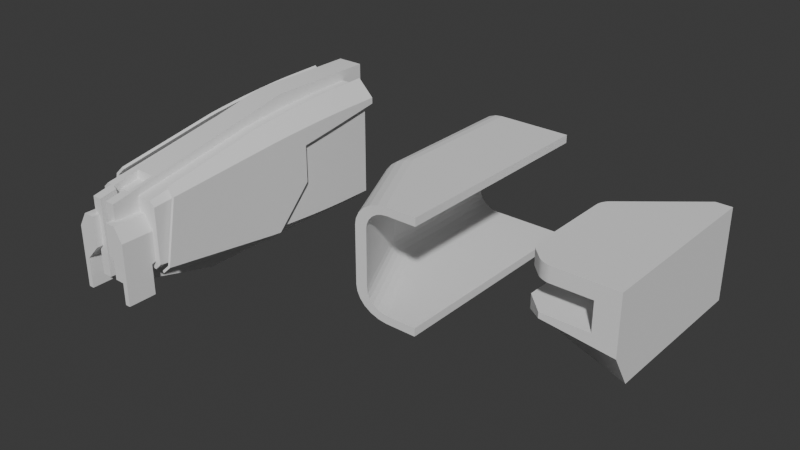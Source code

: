 # Source: mech_blockout_01.blend  (saved by Blender 5.1.29; exported with 4.5.12 LTS)
import bpy
from mathutils import Matrix  # noqa: F401  (used for matrix-valued properties, if any)

bpy.ops.wm.read_factory_settings(use_empty=True)
scene = bpy.context.scene
scene.name = 'Scene'

# ---- collections
col_collection = bpy.data.collections.new('Collection'); scene.collection.children.link(col_collection)
col_cutters = bpy.data.collections.new('Cutters'); scene.collection.children.link(col_cutters)
col_cutters.hide_render = True
col_tests = bpy.data.collections.new('Tests'); scene.collection.children.link(col_tests)

# ---- node groups
ng_smooth_by_angle = bpy.data.node_groups.new('Smooth by Angle', 'GeometryNodeTree')
_s = ng_smooth_by_angle.interface.new_socket(name='Mesh', in_out='OUTPUT', socket_type='NodeSocketGeometry')
_s = ng_smooth_by_angle.interface.new_socket(name='Mesh', in_out='INPUT', socket_type='NodeSocketGeometry')
_s = ng_smooth_by_angle.interface.new_socket(name='Angle', in_out='INPUT', socket_type='NodeSocketFloat')
_s.subtype = 'ANGLE'
_s.default_value = 0.5236
_s.min_value = 0.0
_s.max_value = 3.142
_s.description = 'Maximum face angle for smooth edges'
_s = ng_smooth_by_angle.interface.new_socket(name='Ignore Sharpness', in_out='INPUT', socket_type='NodeSocketBool')
_s.force_non_field = True
ng_smooth_by_angle.is_modifier = True
_N = ng_smooth_by_angle.nodes; _L = ng_smooth_by_angle.links
n0 = _N.new('GeometryNodeSetShadeSmooth'); n0.name = 'Set Shade Smooth'; n0.location = (120, -80)
n0.domain = 'EDGE'
n1 = _N.new('GeometryNodeSetShadeSmooth'); n1.name = 'Set Shade Smooth.001'; n1.location = (300, -80)
n2 = _N.new('NodeGroupOutput'); n2.name = 'Group Output'; n2.location = (480, -80)
n3 = _N.new('GeometryNodeInputMeshEdgeAngle'); n3.name = 'Edge Angle'; n3.location = (-440, -240)
n4 = _N.new('NodeGroupInput'); n4.name = 'Group Input'; n4.location = (-80, -80)
n5 = _N.new('GeometryNodeInputEdgeSmooth'); n5.name = 'Is Edge Smooth'; n5.location = (-260, -120)
n6 = _N.new('GeometryNodeInputShadeSmooth'); n6.name = 'Is Shade Smooth'; n6.location = (-440, -397)
n7 = _N.new('FunctionNodeCompare'); n7.name = 'Compare'; n7.location = (-260, -260)
n7.operation = 'LESS_EQUAL'
n7.inputs[6].default_value = (0.0, 0.0, 0.0, 0.0)
n7.inputs[7].default_value = (0.0, 0.0, 0.0, 0.0)
n8 = _N.new('FunctionNodeBooleanMath'); n8.name = 'Boolean Math.001'; n8.location = (-80, -260)
n9 = _N.new('NodeGroupInput'); n9.name = 'Group Input.001'; n9.location = (-440, -329)
n10 = _N.new('NodeGroupInput'); n10.name = 'Group Input.002'; n10.location = (-259, -189)
n11 = _N.new('FunctionNodeBooleanMath'); n11.name = 'Boolean Math'; n11.location = (-80, -149)
n11.operation = 'OR'
n12 = _N.new('FunctionNodeBooleanMath'); n12.name = 'Boolean Math.002'; n12.location = (-260, -380)
n12.operation = 'OR'
n13 = _N.new('NodeGroupInput'); n13.name = 'Group Input.003'; n13.location = (-440, -460)
_L.new(n3.outputs[0], n7.inputs[0])
_L.new(n1.outputs[0], n2.inputs[0])
_L.new(n9.outputs[1], n7.inputs[1])
_L.new(n7.outputs[0], n8.inputs[0])
_L.new(n4.outputs[0], n0.inputs[0])
_L.new(n0.outputs[0], n1.inputs[0])
_L.new(n8.outputs[0], n0.inputs[2])
_L.new(n10.outputs[2], n11.inputs[1])
_L.new(n5.outputs[0], n11.inputs[0])
_L.new(n11.outputs[0], n0.inputs[1])
_L.new(n13.outputs[2], n12.inputs[1])
_L.new(n6.outputs[0], n12.inputs[0])
_L.new(n12.outputs[0], n8.inputs[1])
n2.is_active_output = True

# ---- world
world_world = bpy.data.worlds.new('World'); scene.world = world_world
world_world.use_nodes = True; world_world.node_tree.nodes.clear()
_N = world_world.node_tree.nodes; _L = world_world.node_tree.links
n0 = _N.new('ShaderNodeOutputWorld'); n0.name = 'World Output'; n0.location = (200, 100)
n1 = _N.new('ShaderNodeBackground'); n1.name = 'Background'; n1.location = (-200, 100)
n1.inputs[0].default_value = (0.05088, 0.05088, 0.05088, 1.0)
_L.new(n1.outputs[0], n0.inputs[0])
n0.is_active_output = True
world_world.color = (0.05088, 0.05088, 0.05088)
world_world.sun_shadow_jitter_overblur = 0.0

# ---- meshes
me_cube = bpy.data.meshes.new('Cube')
me_cube.from_pydata([(0.0, 2.753, -1.263), (0.0, 2.753, 1.263), (0.0, -2.753, -0.8334), (0.0, -2.753, 0.5768), (0.7162, -2.753, 0.4731), (0.6038, -2.753, 0.5768), (0.5725, 2.753, 1.263), (0.894, 2.753, 0.9397), (0.0, -0.1346, 1.066), (0.0, 1.996, 1.249), (0.0, 0.04474, 1.092), (0.0, 0.2459, 1.117), (0.0, 0.464, 1.142), (0.0, 0.6937, 1.166), (0.0, 0.9293, 1.187), (0.0, 1.165, 1.206), (0.0, 1.395, 1.222), (0.0, 1.614, 1.235), (0.0, 1.815, 1.244), (0.0, 1.996, -1.254), (0.0, -0.1341, -1.137), (0.0, 1.815, -1.251), (0.0, 1.614, -1.245), (0.0, 1.395, -1.237), (0.0, 1.165, -1.227), (0.0, 0.9294, -1.214), (0.0, 0.6939, -1.201), (0.0, 0.4643, -1.186), (0.0, 0.2463, -1.17), (0.0, 0.04516, -1.153), (0.8356, -0.1337, 0.7863), (0.8898, 1.996, 0.9287), (0.8432, 0.04547, 0.8064), (0.8508, 0.2465, 0.8263), (0.8582, 0.4645, 0.8456), (0.8651, 0.6941, 0.8639), (0.8715, 0.9295, 0.8806), (0.8771, 1.165, 0.8954), (0.8819, 1.395, 0.9079), (0.8856, 1.614, 0.9177), (0.8883, 1.815, 0.9247), (0.5732, 1.996, 1.249), (0.5828, -0.1348, 1.066), (0.5735, 1.815, 1.244), (0.5739, 1.614, 1.235), (0.5746, 1.395, 1.222), (0.5754, 1.165, 1.206), (0.5764, 0.9292, 1.187), (0.5776, 0.6936, 1.166), (0.5788, 0.4639, 1.142), (0.5801, 0.2457, 1.117), (0.5814, 0.04452, 1.092), (0.5798, -2.753, -0.8334), (0.7162, -2.753, -0.6966), (0.894, 2.753, -1.127), (0.7577, 2.753, -1.263), (0.7535, 1.996, -1.254), (0.8898, 1.996, -1.118), (0.8356, -0.134, -1.0), (0.6992, -0.134, -1.137), (0.752, 1.815, -1.251), (0.8883, 1.815, -1.114), (0.7493, 1.614, -1.245), (0.8856, 1.614, -1.108), (0.7455, 1.395, -1.237), (0.8819, 1.395, -1.1), (0.7408, 1.165, -1.227), (0.8771, 1.165, -1.09), (0.7351, 0.9294, -1.214), (0.8715, 0.9294, -1.078), (0.7288, 0.6939, -1.201), (0.8651, 0.6939, -1.064), (0.7218, 0.4643, -1.186), (0.8582, 0.4643, -1.049), (0.7144, 0.2463, -1.17), (0.8508, 0.2463, -1.033), (0.7068, 0.0452, -1.153), (0.8432, 0.04522, -1.017)], [], [(31, 41, 43, 40), (40, 43, 44, 39), (39, 44, 45, 38), (38, 45, 46, 37), (37, 46, 47, 36), (36, 47, 48, 35), (35, 48, 49, 34), (34, 49, 50, 33), (33, 50, 51, 32), (32, 51, 42, 30), (41, 9, 18, 43), (43, 18, 17, 44), (44, 17, 16, 45), (45, 16, 15, 46), (46, 15, 14, 47), (47, 14, 13, 48), (48, 13, 12, 49), (49, 12, 11, 50), (50, 11, 10, 51), (51, 10, 8, 42), (6, 1, 9, 41), (42, 8, 3, 5), (6, 41, 31, 7), (42, 5, 4, 30), (77, 58, 59, 76), (75, 77, 76, 74), (73, 75, 74, 72), (71, 73, 72, 70), (69, 71, 70, 68), (67, 69, 68, 66), (65, 67, 66, 64), (63, 65, 64, 62), (61, 63, 62, 60), (57, 61, 60, 56), (56, 55, 54, 57), (58, 53, 52, 59), (20, 59, 52, 2), (52, 53, 4, 5, 3, 2), (58, 30, 4, 53), (0, 55, 56, 19), (0, 1, 6, 7, 54, 55), (54, 7, 31, 57), (57, 31, 40, 61), (60, 21, 19, 56), (77, 32, 30, 58), (59, 20, 29, 76), (61, 40, 39, 63), (62, 22, 21, 60), (63, 39, 38, 65), (64, 23, 22, 62), (65, 38, 37, 67), (66, 24, 23, 64), (67, 37, 36, 69), (68, 25, 24, 66), (69, 36, 35, 71), (70, 26, 25, 68), (71, 35, 34, 73), (72, 27, 26, 70), (73, 34, 33, 75), (74, 28, 27, 72), (75, 33, 32, 77), (76, 29, 28, 74)])
me_cube.polygons.foreach_set('use_smooth', [True] * 62)
_uv = me_cube.uv_layers.new(name='UVMap')
_uv.uv.foreach_set('vector', [0.5925, 0.5344, 0.6608, 0.526, 0.6621, 0.5357, 0.5923, 0.5426, 0.5923, 0.5426, 0.6621, 0.5357, 0.6634, 0.5467, 0.5918, 0.5518, 0.5918, 0.5518, 0.6634, 0.5467, 0.6645, 0.5585, 0.5911, 0.5617, 0.5911, 0.5617, 0.6645, 0.5585, 0.6655, 0.571, 0.5901, 0.5721, 0.5901, 0.5721, 0.6655, 0.571, 0.6664, 0.5837, 0.5902, 0.5829, 0.5902, 0.5829, 0.6664, 0.5837, 0.6661, 0.5954, 0.5884, 0.5935, 0.5884, 0.5935, 0.6661, 0.5954, 0.6661, 0.6066, 0.5881, 0.6039, 0.5881, 0.6039, 0.6661, 0.6066, 0.6659, 0.6173, 0.5877, 0.6138, 0.5877, 0.6138, 0.6659, 0.6173, 0.6656, 0.6272, 0.5871, 0.6229, 0.5871, 0.6229, 0.6656, 0.6272, 0.665, 0.636, 0.5863, 0.6311, 0.6608, 0.526, 0.75, 0.5344, 0.75, 0.5426, 0.6621, 0.5357, 0.6621, 0.5357, 0.75, 0.5426, 0.75, 0.5517, 0.6634, 0.5467, 0.6634, 0.5467, 0.75, 0.5517, 0.75, 0.5617, 0.6645, 0.5585, 0.6645, 0.5585, 0.75, 0.5617, 0.75, 0.5721, 0.6655, 0.571, 0.6655, 0.571, 0.75, 0.5721, 0.75, 0.5829, 0.6664, 0.5837, 0.6664, 0.5837, 0.75, 0.5829, 0.75, 0.5937, 0.6661, 0.5954, 0.6661, 0.5954, 0.75, 0.5937, 0.75, 0.604, 0.6661, 0.6066, 0.6661, 0.6066, 0.75, 0.604, 0.75, 0.6139, 0.6659, 0.6173, 0.6659, 0.6173, 0.75, 0.6139, 0.75, 0.623, 0.6656, 0.6272, 0.6656, 0.6272, 0.75, 0.623, 0.75, 0.6311, 0.665, 0.636, 0.655, 0.485, 0.75, 0.5, 0.75, 0.5344, 0.6608, 0.526, 0.665, 0.636, 0.75, 0.6311, 0.75, 0.75, 0.655, 0.765, 0.655, 0.485, 0.6608, 0.526, 0.5925, 0.5344, 0.593, 0.5, 0.665, 0.636, 0.655, 0.765, 0.5726, 0.75, 0.5863, 0.6311, 0.3898, 0.6229, 0.39, 0.6311, 0.3546, 0.6311, 0.3548, 0.623, 0.3897, 0.6138, 0.3898, 0.6229, 0.3548, 0.623, 0.355, 0.6138, 0.3895, 0.6039, 0.3897, 0.6138, 0.355, 0.6138, 0.3553, 0.6039, 0.3895, 0.5935, 0.3895, 0.6039, 0.3553, 0.6039, 0.3556, 0.5935, 0.3895, 0.5829, 0.3895, 0.5935, 0.3556, 0.5935, 0.3558, 0.5829, 0.3891, 0.5721, 0.3895, 0.5829, 0.3558, 0.5829, 0.3558, 0.5721, 0.3889, 0.5617, 0.3891, 0.5721, 0.3558, 0.5721, 0.3558, 0.5617, 0.3888, 0.5517, 0.3889, 0.5617, 0.3558, 0.5617, 0.3558, 0.5517, 0.3886, 0.5426, 0.3888, 0.5517, 0.3558, 0.5517, 0.3558, 0.5426, 0.3886, 0.5344, 0.3886, 0.5426, 0.3558, 0.5426, 0.3558, 0.5344, 0.3558, 0.5344, 0.3623, 0.4936, 0.3885, 0.5, 0.3886, 0.5344, 0.39, 0.6311, 0.3957, 0.75, 0.3591, 0.7579, 0.3546, 0.6311, 0.25, 0.6311, 0.3546, 0.6311, 0.3591, 0.7579, 0.25, 0.75, 0.3591, 0.7579, 0.3957, 0.75, 0.5726, 0.75, 0.655, 0.765, 0.625, 0.875, 0.375, 0.875, 0.39, 0.6311, 0.5863, 0.6311, 0.5726, 0.75, 0.3957, 0.75, 0.25, 0.5, 0.3623, 0.4936, 0.3558, 0.5344, 0.25, 0.5344, 0.375, 0.375, 0.625, 0.375, 0.655, 0.485, 0.593, 0.5, 0.3885, 0.5, 0.3623, 0.4936, 0.3885, 0.5, 0.593, 0.5, 0.5925, 0.5344, 0.3886, 0.5344, 0.3886, 0.5344, 0.5925, 0.5344, 0.5923, 0.5426, 0.3886, 0.5426, 0.3558, 0.5426, 0.25, 0.5426, 0.25, 0.5344, 0.3558, 0.5344, 0.3898, 0.6229, 0.5871, 0.6229, 0.5863, 0.6311, 0.39, 0.6311, 0.3546, 0.6311, 0.25, 0.6311, 0.25, 0.623, 0.3548, 0.623, 0.3886, 0.5426, 0.5923, 0.5426, 0.5918, 0.5518, 0.3888, 0.5517, 0.3558, 0.5517, 0.25, 0.5517, 0.25, 0.5426, 0.3558, 0.5426, 0.3888, 0.5517, 0.5918, 0.5518, 0.5911, 0.5617, 0.3889, 0.5617, 0.3558, 0.5617, 0.25, 0.5617, 0.25, 0.5517, 0.3558, 0.5517, 0.3889, 0.5617, 0.5911, 0.5617, 0.5901, 0.5721, 0.3891, 0.5721, 0.3558, 0.5721, 0.25, 0.5721, 0.25, 0.5617, 0.3558, 0.5617, 0.3891, 0.5721, 0.5901, 0.5721, 0.5902, 0.5829, 0.3895, 0.5829, 0.3558, 0.5829, 0.25, 0.5829, 0.25, 0.5721, 0.3558, 0.5721, 0.3895, 0.5829, 0.5902, 0.5829, 0.5884, 0.5935, 0.3895, 0.5935, 0.3556, 0.5935, 0.25, 0.5936, 0.25, 0.5829, 0.3558, 0.5829, 0.3895, 0.5935, 0.5884, 0.5935, 0.5881, 0.6039, 0.3895, 0.6039, 0.3553, 0.6039, 0.25, 0.604, 0.25, 0.5936, 0.3556, 0.5935, 0.3895, 0.6039, 0.5881, 0.6039, 0.5877, 0.6138, 0.3897, 0.6138, 0.355, 0.6138, 0.25, 0.6138, 0.25, 0.604, 0.3553, 0.6039, 0.3897, 0.6138, 0.5877, 0.6138, 0.5871, 0.6229, 0.3898, 0.6229, 0.3548, 0.623, 0.25, 0.623, 0.25, 0.6138, 0.355, 0.6138])
me_cube.update()
me_cube_001 = bpy.data.meshes.new('Cube.001')
me_cube_001.from_pydata([(-1.0, -1.0, -1.0), (-1.0, -1.0, 1.0), (-1.0, 1.0, -1.0), (-1.0, 1.0, 1.0), (1.0, -1.0, -1.0), (1.0, -1.0, 1.0), (1.0, 1.0, -1.0), (1.0, 1.0, 1.0)], [], [(0, 1, 3, 2), (2, 3, 7, 6), (6, 7, 5, 4), (4, 5, 1, 0), (2, 6, 4, 0), (7, 3, 1, 5)])
me_cube_001.polygons.foreach_set('use_smooth', [True] * 6)
_uv = me_cube_001.uv_layers.new(name='UVMap')
_uv.uv.foreach_set('vector', [0.375, 0.0, 0.625, 0.0, 0.625, 0.25, 0.375, 0.25, 0.375, 0.25, 0.625, 0.25, 0.625, 0.5, 0.375, 0.5, 0.375, 0.5, 0.625, 0.5, 0.625, 0.75, 0.375, 0.75, 0.375, 0.75, 0.625, 0.75, 0.625, 1.0, 0.375, 1.0, 0.125, 0.5, 0.375, 0.5, 0.375, 0.75, 0.125, 0.75, 0.625, 0.5, 0.875, 0.5, 0.875, 0.75, 0.625, 0.75])
me_cube_001.update()
me_cube_004 = bpy.data.meshes.new('Cube.004')
me_cube_004.from_pydata([(-0.04369, -0.8841, -0.7959), (-0.3432, -0.8841, 0.7959), (-0.04369, -0.2881, -0.7959), (-0.3432, 0.8841, 0.7959), (0.06609, -0.8841, -0.7959), (0.06609, -0.2881, -0.7959), (-0.3432, -0.8841, 0.1592), (-0.04369, -0.8841, -0.1592), (-0.04369, -0.2881, -0.1592), (-0.3432, 0.8841, 0.1592), (0.06609, -0.2881, -0.1592), (0.06609, 0.8841, 0.1592), (0.06609, -0.8841, -0.1592), (0.06609, -0.8841, 0.1592), (0.06609, -0.8841, 0.4939), (-0.114, -0.8841, 0.7959), (-0.114, 0.8841, 0.7959), (0.06609, 0.8841, 0.4939)], [], [(2, 5, 4, 0), (13, 6, 7, 12), (11, 13, 12, 10), (9, 11, 10, 8), (6, 9, 8, 7), (0, 7, 8, 2), (6, 1, 3, 9), (4, 12, 7, 0), (2, 8, 10, 5), (5, 10, 12, 4), (16, 15, 14, 17), (11, 17, 14, 13), (16, 3, 1, 15), (13, 14, 15, 1, 6), (9, 3, 16, 17, 11)])
me_cube_004.polygons.foreach_set('use_smooth', [True] * 15)
_uv = me_cube_004.uv_layers.new(name='UVMap')
_uv.uv.foreach_set('vector', [0.125, 0.5, 0.375, 0.5, 0.375, 0.75, 0.125, 0.75, 0.525, 0.75, 0.525, 1.0, 0.475, 1.0, 0.475, 0.75, 0.525, 0.5, 0.525, 0.75, 0.475, 0.75, 0.475, 0.5, 0.525, 0.25, 0.525, 0.5, 0.475, 0.5, 0.475, 0.25, 0.525, 0.0, 0.525, 0.25, 0.475, 0.25, 0.475, 0.0, 0.375, 0.0, 0.475, 0.0, 0.475, 0.25, 0.375, 0.25, 0.525, 0.0, 0.625, 0.0, 0.625, 0.25, 0.525, 0.25, 0.375, 0.75, 0.475, 0.75, 0.475, 1.0, 0.375, 1.0, 0.375, 0.25, 0.475, 0.25, 0.475, 0.5, 0.375, 0.5, 0.375, 0.5, 0.475, 0.5, 0.475, 0.75, 0.375, 0.75, 0.6983, 0.4633, 0.6983, 0.7867, 0.5967, 0.75, 0.5967, 0.5, 0.525, 0.5, 0.5967, 0.5, 0.5967, 0.75, 0.525, 0.75, 0.6983, 0.4633, 0.875, 0.5, 0.875, 0.75, 0.6983, 0.7867, 0.525, 0.75, 0.5967, 0.75, 0.6983, 0.7867, 0.625, 1.0, 0.525, 1.0, 0.525, 0.25, 0.625, 0.25, 0.6983, 0.4633, 0.5967, 0.5, 0.525, 0.5])
me_cube_004.update()
me_cube_005 = bpy.data.meshes.new('Cube.005')
me_cube_005.from_pydata([(0.8819, 1.395, 0.9079), (0.8771, 1.165, 0.8954), (0.8715, 0.9295, 0.8806), (0.8651, 0.6941, 0.8639), (0.8582, 0.4645, 0.8456), (0.8508, 0.2465, 0.8263), (0.8432, 0.04547, 0.8064), (0.8898, 1.996, 0.9287), (0.8356, -0.1337, 0.7863), (0.894, 2.753, 0.9397), (0.5725, 2.753, 1.263), (0.6038, -2.753, 0.5768), (0.7162, -2.753, 0.4731), (0.8856, 1.614, 0.9177), (0.8883, 1.815, 0.9247), (0.5732, 1.996, 1.249), (0.5828, -0.1348, 1.066), (0.5735, 1.815, 1.244), (0.5739, 1.614, 1.235), (0.5746, 1.395, 1.222), (0.5754, 1.165, 1.206), (0.5764, 0.9292, 1.187), (0.5776, 0.6936, 1.166), (0.5788, 0.4639, 1.142), (0.5801, 0.2457, 1.117), (0.5814, 0.04452, 1.092), (0.5798, -2.753, -0.8334), (0.7162, -2.753, -0.6966), (0.894, 2.753, -1.127), (0.7577, 2.753, -1.263), (0.7535, 1.996, -1.254), (0.8898, 1.996, -1.118), (0.8356, -0.134, -1.0), (0.6992, -0.134, -1.137), (0.752, 1.815, -1.251), (0.8883, 1.815, -1.114), (0.7493, 1.614, -1.245), (0.8856, 1.614, -1.108), (0.7455, 1.395, -1.237), (0.8819, 1.395, -1.1), (0.7408, 1.165, -1.227), (0.8771, 1.165, -1.09), (0.7351, 0.9294, -1.214), (0.8715, 0.9294, -1.078), (0.7288, 0.6939, -1.201), (0.8651, 0.6939, -1.064), (0.7218, 0.4643, -1.186), (0.8582, 0.4643, -1.049), (0.7144, 0.2463, -1.17), (0.8508, 0.2463, -1.033), (0.7068, 0.0452, -1.153), (0.8432, 0.04522, -1.017)], [], [(28, 9, 7, 31), (32, 27, 26, 33), (31, 35, 34, 30), (37, 39, 38, 36), (41, 43, 42, 40), (45, 47, 46, 44), (49, 51, 50, 48), (16, 11, 12, 8), (6, 25, 16, 8), (4, 23, 24, 5), (3, 22, 23, 4), (2, 21, 22, 3), (1, 20, 21, 2), (0, 19, 20, 1), (13, 18, 19, 0), (14, 17, 18, 13), (7, 15, 17, 14), (32, 8, 12, 27), (30, 29, 28, 31), (35, 37, 36, 34), (39, 41, 40, 38), (43, 45, 44, 42), (47, 49, 48, 46), (51, 32, 33, 50), (10, 15, 7, 9), (5, 24, 25, 6), (31, 7, 14, 35), (51, 6, 8, 32), (35, 14, 13, 37), (37, 13, 0, 39), (39, 0, 1, 41), (41, 1, 2, 43), (43, 2, 3, 45), (45, 3, 4, 47), (47, 4, 5, 49), (49, 5, 6, 51)])
me_cube_005.polygons.foreach_set('use_smooth', [True] * 36)
_uv = me_cube_005.uv_layers.new(name='UVMap')
_uv.uv.foreach_set('vector', [0.3885, 0.5, 0.593, 0.5, 0.5925, 0.5344, 0.3886, 0.5344, 0.39, 0.6311, 0.3957, 0.75, 0.3591, 0.7579, 0.3546, 0.6311, 0.3886, 0.5344, 0.3886, 0.5426, 0.3558, 0.5426, 0.3558, 0.5344, 0.3888, 0.5517, 0.3889, 0.5617, 0.3558, 0.5617, 0.3558, 0.5517, 0.3891, 0.5721, 0.3895, 0.5829, 0.3558, 0.5829, 0.3558, 0.5721, 0.3895, 0.5935, 0.3895, 0.6039, 0.3553, 0.6039, 0.3556, 0.5935, 0.3897, 0.6138, 0.3898, 0.6229, 0.3548, 0.623, 0.355, 0.6138, 0.665, 0.636, 0.655, 0.765, 0.5726, 0.75, 0.5863, 0.6311, 0.5871, 0.6229, 0.6656, 0.6272, 0.665, 0.636, 0.5863, 0.6311, 0.5881, 0.6039, 0.6661, 0.6066, 0.6659, 0.6173, 0.5877, 0.6138, 0.5884, 0.5935, 0.6661, 0.5954, 0.6661, 0.6066, 0.5881, 0.6039, 0.5902, 0.5829, 0.6664, 0.5837, 0.6661, 0.5954, 0.5884, 0.5935, 0.5901, 0.5721, 0.6655, 0.571, 0.6664, 0.5837, 0.5902, 0.5829, 0.5911, 0.5617, 0.6645, 0.5585, 0.6655, 0.571, 0.5901, 0.5721, 0.5918, 0.5518, 0.6634, 0.5467, 0.6645, 0.5585, 0.5911, 0.5617, 0.5923, 0.5426, 0.6621, 0.5357, 0.6634, 0.5467, 0.5918, 0.5518, 0.5925, 0.5344, 0.6608, 0.526, 0.6621, 0.5357, 0.5923, 0.5426, 0.39, 0.6311, 0.5863, 0.6311, 0.5726, 0.75, 0.3957, 0.75, 0.3558, 0.5344, 0.3623, 0.4936, 0.3885, 0.5, 0.3886, 0.5344, 0.3886, 0.5426, 0.3888, 0.5517, 0.3558, 0.5517, 0.3558, 0.5426, 0.3889, 0.5617, 0.3891, 0.5721, 0.3558, 0.5721, 0.3558, 0.5617, 0.3895, 0.5829, 0.3895, 0.5935, 0.3556, 0.5935, 0.3558, 0.5829, 0.3895, 0.6039, 0.3897, 0.6138, 0.355, 0.6138, 0.3553, 0.6039, 0.3898, 0.6229, 0.39, 0.6311, 0.3546, 0.6311, 0.3548, 0.623, 0.655, 0.485, 0.6608, 0.526, 0.5925, 0.5344, 0.593, 0.5, 0.5877, 0.6138, 0.6659, 0.6173, 0.6656, 0.6272, 0.5871, 0.6229, 0.3886, 0.5344, 0.5925, 0.5344, 0.5923, 0.5426, 0.3886, 0.5426, 0.3898, 0.6229, 0.5871, 0.6229, 0.5863, 0.6311, 0.39, 0.6311, 0.3886, 0.5426, 0.5923, 0.5426, 0.5918, 0.5518, 0.3888, 0.5517, 0.3888, 0.5517, 0.5918, 0.5518, 0.5911, 0.5617, 0.3889, 0.5617, 0.3889, 0.5617, 0.5911, 0.5617, 0.5901, 0.5721, 0.3891, 0.5721, 0.3891, 0.5721, 0.5901, 0.5721, 0.5902, 0.5829, 0.3895, 0.5829, 0.3895, 0.5829, 0.5902, 0.5829, 0.5884, 0.5935, 0.3895, 0.5935, 0.3895, 0.5935, 0.5884, 0.5935, 0.5881, 0.6039, 0.3895, 0.6039, 0.3895, 0.6039, 0.5881, 0.6039, 0.5877, 0.6138, 0.3897, 0.6138, 0.3897, 0.6138, 0.5877, 0.6138, 0.5871, 0.6229, 0.3898, 0.6229])
me_cube_005.update()
me_cube_002 = bpy.data.meshes.new('Cube.002')
me_cube_002.from_pydata([(-1.0, -1.0, -1.074), (-1.0, -1.0, 1.0), (-1.0, 0.9818, -1.14), (-1.0, 1.0, 1.0), (1.0, -1.0, -1.074), (1.0, -1.0, 1.0), (1.0, 0.9818, -1.14), (1.0, 1.0, 1.0), (-1.0, 0.2326, -1.0), (-1.0, 0.2326, 1.0), (1.0, 0.2326, -1.0), (1.0, 0.2326, 1.0)], [], [(8, 9, 3, 2), (2, 3, 7, 6), (10, 11, 5, 4), (4, 5, 1, 0), (8, 10, 4, 0), (11, 9, 1, 5), (7, 3, 9, 11), (2, 6, 10, 8), (6, 7, 11, 10), (0, 1, 9, 8)])
me_cube_002.polygons.foreach_set('use_smooth', [True] * 10)
_uv = me_cube_002.uv_layers.new(name='UVMap')
_uv.uv.foreach_set('vector', [0.375, 0.1541, 0.625, 0.1541, 0.625, 0.25, 0.375, 0.25, 0.375, 0.25, 0.625, 0.25, 0.625, 0.5, 0.375, 0.5, 0.375, 0.5959, 0.625, 0.5959, 0.625, 0.75, 0.375, 0.75, 0.375, 0.75, 0.625, 0.75, 0.625, 1.0, 0.375, 1.0, 0.125, 0.5959, 0.375, 0.5959, 0.375, 0.75, 0.125, 0.75, 0.625, 0.5959, 0.875, 0.5959, 0.875, 0.75, 0.625, 0.75, 0.625, 0.5, 0.875, 0.5, 0.875, 0.5959, 0.625, 0.5959, 0.125, 0.5, 0.375, 0.5, 0.375, 0.5959, 0.125, 0.5959, 0.375, 0.5, 0.625, 0.5, 0.625, 0.5959, 0.375, 0.5959, 0.375, 0.0, 0.625, 0.0, 0.625, 0.1541, 0.375, 0.1541])
me_cube_002.update()
me_cube_003 = bpy.data.meshes.new('Cube.003')
me_cube_003.from_pydata([(-1.0, -1.0, -1.0), (-1.0, -1.0, 1.261), (-1.0, 0.9818, -1.14), (-1.0, 1.0, 1.0), (1.0, -1.0, -1.0), (1.0, -1.0, 1.261), (1.0, 0.9818, -1.14), (1.0, 1.0, 1.0), (-1.0, -0.1753, -1.0), (-1.0, -0.1753, 1.0), (1.0, -0.1753, -1.0), (1.0, -0.1753, 1.0)], [], [(8, 9, 3, 2), (2, 3, 7, 6), (10, 11, 5, 4), (4, 5, 1, 0), (8, 10, 4, 0), (11, 9, 1, 5), (7, 3, 9, 11), (2, 6, 10, 8), (6, 7, 11, 10), (0, 1, 9, 8)])
me_cube_003.polygons.foreach_set('use_smooth', [True] * 10)
_uv = me_cube_003.uv_layers.new(name='UVMap')
_uv.uv.foreach_set('vector', [0.375, 0.1031, 0.625, 0.1031, 0.625, 0.25, 0.375, 0.25, 0.375, 0.25, 0.625, 0.25, 0.625, 0.5, 0.375, 0.5, 0.375, 0.6469, 0.625, 0.6469, 0.625, 0.75, 0.375, 0.75, 0.375, 0.75, 0.625, 0.75, 0.625, 1.0, 0.375, 1.0, 0.125, 0.6469, 0.375, 0.6469, 0.375, 0.75, 0.125, 0.75, 0.625, 0.6469, 0.875, 0.6469, 0.875, 0.75, 0.625, 0.75, 0.625, 0.5, 0.875, 0.5, 0.875, 0.6469, 0.625, 0.6469, 0.125, 0.5, 0.375, 0.5, 0.375, 0.6469, 0.125, 0.6469, 0.375, 0.5, 0.625, 0.5, 0.625, 0.6469, 0.375, 0.6469, 0.375, 0.0, 0.625, 0.0, 0.625, 0.1031, 0.375, 0.1031])
me_cube_003.update()
me_cube_006 = bpy.data.meshes.new('Cube.006')
me_cube_006.from_pydata([(-1.0, -1.0, -1.0), (-1.0, -1.0, 1.308), (-1.0, 1.0, -1.0), (-1.0, 1.417, 1.308), (1.0, -1.0, -1.0), (1.0, -1.0, 1.308), (1.0, 1.0, -1.0), (1.0, 1.417, 1.308), (-1.729, 3.179, -1.729), (-1.729, 4.555, 0.5614), (1.729, 3.179, -1.729), (1.729, 4.555, 0.5614), (-1.729, 7.336, 1.001), (-1.729, 7.336, -1.729), (1.729, 7.336, -1.729), (1.729, 7.336, 1.001), (-1.729, 4.555, -0.2394), (1.729, 4.555, -0.2394), (-1.729, 7.336, -0.2394), (1.729, 7.336, -0.2394), (3.163, 4.192, -1.214), (3.163, 4.192, 0.7862), (3.163, 6.192, -1.214), (3.163, 6.192, 0.7862), (5.163, 4.192, -1.214), (5.163, 4.192, 0.7862), (5.163, 6.192, -1.214), (5.163, 6.192, 0.7862)], [], [(0, 1, 3, 2), (2, 3, 7, 6), (6, 7, 5, 4), (4, 5, 1, 0), (2, 6, 4, 0), (7, 3, 1, 5), (16, 17, 11, 9), (18, 12, 15, 19), (17, 10, 14, 19), (10, 8, 13, 14), (9, 11, 15, 12), (16, 9, 12, 18), (8, 16, 18, 13), (11, 17, 19, 15), (13, 18, 19, 14), (8, 10, 17, 16), (20, 21, 23, 22), (22, 23, 27, 26), (26, 27, 25, 24), (24, 25, 21, 20), (22, 26, 24, 20), (27, 23, 21, 25)])
me_cube_006.polygons.foreach_set('use_smooth', [True] * 22)
_uv = me_cube_006.uv_layers.new(name='UVMap')
_uv.uv.foreach_set('vector', [0.375, 0.0, 0.625, 0.0, 0.625, 0.25, 0.375, 0.25, 0.375, 0.25, 0.625, 0.25, 0.625, 0.5, 0.375, 0.5, 0.375, 0.5, 0.625, 0.5, 0.625, 0.75, 0.375, 0.75, 0.375, 0.75, 0.625, 0.75, 0.625, 1.0, 0.375, 1.0, 0.125, 0.5, 0.375, 0.5, 0.375, 0.75, 0.125, 0.75, 0.625, 0.5, 0.875, 0.5, 0.875, 0.75, 0.625, 0.75, 0.4827, 0.25, 0.4827, 0.5, 0.625, 0.5, 0.625, 0.25, 0.4827, 0.25, 0.625, 0.25, 0.625, 0.5, 0.4827, 0.5, 0.4827, 0.5, 0.375, 0.5, 0.375, 0.5, 0.4827, 0.5, 0.375, 0.5, 0.375, 0.25, 0.375, 0.25, 0.375, 0.5, 0.625, 0.25, 0.625, 0.5, 0.625, 0.5, 0.625, 0.25, 0.4827, 0.25, 0.625, 0.25, 0.625, 0.25, 0.4827, 0.25, 0.375, 0.25, 0.4827, 0.25, 0.4827, 0.25, 0.375, 0.25, 0.625, 0.5, 0.4827, 0.5, 0.4827, 0.5, 0.625, 0.5, 0.375, 0.25, 0.4827, 0.25, 0.4827, 0.5, 0.375, 0.5, 0.375, 0.25, 0.375, 0.5, 0.4827, 0.5, 0.4827, 0.25, 0.375, 0.0, 0.625, 0.0, 0.625, 0.25, 0.375, 0.25, 0.375, 0.25, 0.625, 0.25, 0.625, 0.5, 0.375, 0.5, 0.375, 0.5, 0.625, 0.5, 0.625, 0.75, 0.375, 0.75, 0.375, 0.75, 0.625, 0.75, 0.625, 1.0, 0.375, 1.0, 0.125, 0.5, 0.375, 0.5, 0.375, 0.75, 0.125, 0.75, 0.625, 0.5, 0.875, 0.5, 0.875, 0.75, 0.625, 0.75])
me_cube_006.update()
me_cutter_002 = bpy.data.meshes.new('Cutter.002')
me_cutter_002.from_pydata([(-0.1849, -0.1849, -0.002924), (-0.1849, -0.1849, -0.001075), (-0.1849, 0.1849, 0.002924), (-0.1849, 0.1849, -0.001075), (0.1849, -0.1849, -0.002924), (0.1849, -0.1849, -0.001075), (0.1849, 0.1849, 0.002924), (0.1849, 0.1849, -0.001075)], [], [(0, 1, 3, 2), (2, 3, 7, 6), (6, 7, 5, 4), (4, 5, 1, 0), (2, 6, 4, 0), (7, 3, 1, 5)])
me_cutter_002.polygons.foreach_set('use_smooth', [True] * 6)
me_cutter_002.update()
me_cutter_004 = bpy.data.meshes.new('Cutter.004')
me_cutter_004.from_pydata([(-0.2995, -0.2995, -1.589), (-0.2995, -0.2995, 1.589), (-0.2995, 0.2995, -1.589), (-0.2995, 0.2995, 1.589), (0.2995, -0.2995, -1.589), (0.2995, -0.2995, 1.589), (0.2995, 0.2995, -1.589), (0.2995, 0.2995, 1.589)], [], [(0, 1, 3, 2), (2, 3, 7, 6), (6, 7, 5, 4), (4, 5, 1, 0), (2, 6, 4, 0), (7, 3, 1, 5)])
me_cutter_004.polygons.foreach_set('use_smooth', [True] * 6)
me_cutter_004.update()
me_cube_007 = bpy.data.meshes.new('Cube.007')
me_cube_007.from_pydata([(-1.0, -1.0, -1.404), (-1.0, -1.0, 1.0), (-1.0, 1.23, -1.648), (-1.0, 1.884, 1.553), (1.0, -1.0, -1.404), (1.0, -1.0, 1.0), (1.0, 1.23, -1.648), (1.0, 1.884, 1.553), (-1.0, -1.0, -1.232), (1.0, -1.0, -1.232), (-1.0, 1.352, -1.165), (-1.0, 1.359, -1.351), (-1.0, 1.273, -1.257), (-1.0, 1.355, -1.193), (-1.0, 1.358, -1.225), (-1.0, 1.359, -1.258), (-1.0, 1.36, -1.291), (-1.0, 1.36, -1.323), (1.0, 1.359, -1.351), (1.0, 1.352, -1.165), (1.0, 1.273, -1.257), (1.0, 1.36, -1.323), (1.0, 1.36, -1.291), (1.0, 1.359, -1.258), (1.0, 1.358, -1.225), (1.0, 1.355, -1.193)], [], [(9, 5, 1, 8), (2, 6, 4, 0), (7, 3, 1, 5), (4, 9, 8, 0), (10, 13, 12), (13, 14, 12), (14, 15, 12), (15, 16, 12), (16, 17, 12), (17, 11, 12), (18, 21, 20), (21, 22, 20), (22, 23, 20), (23, 24, 20), (24, 25, 20), (25, 19, 20), (10, 19, 25, 13), (13, 25, 24, 14), (14, 24, 23, 15), (15, 23, 22, 16), (16, 22, 21, 17), (17, 21, 18, 11), (0, 8, 12, 11, 2), (10, 3, 7, 19), (2, 11, 18, 6), (8, 1, 3, 10, 12), (20, 19, 7, 5, 9), (6, 18, 20, 9, 4)])
me_cube_007.polygons.foreach_set('use_smooth', [True] * 28)
_uv = me_cube_007.uv_layers.new(name='UVMap')
_uv.uv.foreach_set('vector', [0.3928, 0.75, 0.625, 0.75, 0.625, 1.0, 0.3928, 1.0, 0.125, 0.5109, 0.3821, 0.5238, 0.375, 0.75, 0.125, 0.75, 0.625, 0.5, 0.875, 0.5, 0.875, 0.75, 0.625, 0.75, 0.375, 0.75, 0.3928, 0.75, 0.3928, 1.0, 0.375, 1.0, 0.4063, 0.25, 0.4034, 0.25, 0.3968, 0.2401, 0.4034, 0.25, 0.4003, 0.25, 0.3968, 0.2401, 0.4003, 0.25, 0.397, 0.25, 0.3968, 0.2401, 0.397, 0.25, 0.3938, 0.25, 0.3968, 0.2401, 0.3938, 0.25, 0.3906, 0.25, 0.3968, 0.2401, 0.3906, 0.25, 0.3879, 0.25, 0.3968, 0.2401, 0.3918, 0.5, 0.3934, 0.5, 0.3968, 0.5099, 0.3934, 0.5, 0.3951, 0.5, 0.3968, 0.5099, 0.3951, 0.5, 0.3969, 0.5, 0.3968, 0.5099, 0.3969, 0.5, 0.3986, 0.5, 0.3968, 0.5099, 0.3986, 0.5, 0.4003, 0.5, 0.3968, 0.5099, 0.4003, 0.5, 0.4019, 0.5, 0.3968, 0.5099, 0.4063, 0.25, 0.4063, 0.5, 0.4034, 0.5, 0.4034, 0.25, 0.4034, 0.25, 0.4034, 0.5, 0.4003, 0.5, 0.4003, 0.25, 0.4003, 0.25, 0.4003, 0.5, 0.3969, 0.5, 0.3969, 0.25, 0.3969, 0.25, 0.3969, 0.5, 0.3951, 0.5, 0.3951, 0.25, 0.3951, 0.25, 0.3951, 0.5, 0.3934, 0.5, 0.3934, 0.25, 0.3934, 0.25, 0.3934, 0.5, 0.3918, 0.5, 0.3918, 0.25, 0.375, 0.0, 0.3928, 0.0, 0.3968, 0.2401, 0.3918, 0.25, 0.3821, 0.2262, 0.4063, 0.25, 0.625, 0.25, 0.625, 0.5, 0.4063, 0.5, 0.3821, 0.2262, 0.3918, 0.25, 0.3918, 0.5, 0.3821, 0.5238, 0.3928, 0.0, 0.625, 0.0, 0.625, 0.25, 0.4063, 0.25, 0.3968, 0.2401, 0.3968, 0.5099, 0.4063, 0.5, 0.625, 0.5, 0.625, 0.75, 0.3928, 0.75, 0.3821, 0.5238, 0.3918, 0.5, 0.3968, 0.5099, 0.3928, 0.75, 0.375, 0.75])
me_cube_007.update()
me_cube_008 = bpy.data.meshes.new('Cube.008')
me_cube_008.from_pydata([(-1.0, -1.0, -1.0), (-1.0, -1.0, 1.0), (-1.0, 0.8227, -1.0), (-1.0, 0.4899, 1.0), (1.0, -1.0, -1.0), (1.0, -1.0, 1.0), (1.0, 1.0, -1.0), (1.0, 0.6671, 1.0)], [], [(0, 1, 3, 2), (2, 3, 7, 6), (6, 7, 5, 4), (4, 5, 1, 0), (2, 6, 4, 0), (7, 3, 1, 5)])
me_cube_008.polygons.foreach_set('use_smooth', [True] * 6)
_uv = me_cube_008.uv_layers.new(name='UVMap')
_uv.uv.foreach_set('vector', [0.375, 0.0, 0.625, 0.0, 0.625, 0.25, 0.375, 0.25, 0.375, 0.25, 0.625, 0.25, 0.625, 0.5, 0.375, 0.5, 0.375, 0.5, 0.625, 0.5, 0.625, 0.75, 0.375, 0.75, 0.375, 0.75, 0.625, 0.75, 0.625, 1.0, 0.375, 1.0, 0.125, 0.5, 0.375, 0.5, 0.375, 0.75, 0.125, 0.75, 0.625, 0.5, 0.875, 0.5, 0.875, 0.75, 0.625, 0.75])
me_cube_008.update()
me_cube_032 = bpy.data.meshes.new('Cube.032')
me_cube_032.from_pydata([(0.4961, 1.854, 0.0284), (0.4961, 1.854, 0.6627), (0.6461, 2.019, -0.8558), (0.6461, 2.019, 1.0), (1.0, -2.019, -0.2848), (1.0, -2.019, 1.0), (1.0, 2.019, -1.0), (1.0, 2.019, 1.0), (-1.0, 0.673, -0.2848), (-1.0, -1.081, -0.2848), (-1.0, -1.081, 1.0), (1.0, -1.081, -1.0), (1.0, 0.673, -1.0), (1.0, 0.673, 1.0), (1.0, -1.081, 1.0), (0.8133, 2.019, -0.9266), (0.8231, 2.019, 1.0), (0.0, -2.019, -0.1602), (0.0, -2.019, 1.0), (0.0, 0.673, 1.0), (0.0, -1.081, 1.0), (0.002143, 0.673, -0.6432), (0.002142, -1.081, -0.6432), (-0.5525, -2.019, -0.09377), (-1.0, -1.572, -0.2848), (0.0, -1.558, 1.0), (0.0, -1.572, -0.6492), (0.9957, -1.572, -1.012), (1.0, -1.572, 1.0), (0.4961, -1.17, 0.6627), (-1.0, -1.081, 0.6627), (0.4961, -2.019, 0.6627), (0.0, -2.019, 0.6627), (0.4961, -2.019, 0.0284), (0.4961, -1.181, 0.0284), (-1.0, 0.673, 0.0284), (-1.0, -1.081, 0.0284), (-1.0, -1.572, 0.0284), (-0.5525, -2.019, 0.0284), (0.0, -2.019, 0.0284), (0.003845, -1.599, 0.0284), (0.4961, 1.133, 0.6627), (0.4961, 1.133, 0.0284), (0.4961, 0.6702, 0.0284), (0.4961, 0.2074, 0.0284), (0.4961, -0.2555, 0.0284), (0.4961, -0.7184, 0.0284), (-1.0, 0.3222, -0.2848), (-0.245, 0.09277, 0.6627), (-1.0, -0.3794, -0.2848), (-1.0, -0.7302, -0.2848), (-1.0, -0.7302, 1.0), (-1.0, -0.3794, 1.0), (-1.0, 0.3222, 1.0), (1.0, -0.7302, -1.0), (1.0, -0.3794, -1.0), (-0.006825, -1.622, 0.6627), (1.0, 0.3222, -1.0), (1.0, 0.3222, 1.0), (1.0, -0.3794, 1.0), (1.0, -0.7302, 1.0), (0.002143, 0.3222, -0.6432), (-0.2336, 0.9087, 0.6627), (0.002142, -0.3794, -0.6432), (0.002142, -0.7302, -0.6432), (0.0, 0.3222, 1.0), (0.0, -0.3794, 1.0), (0.0, -0.7302, 1.0), (-1.0, 0.3222, 0.6627), (-1.0, -0.3794, 0.6627), (-1.0, -0.7302, 0.6627), (-1.0, 0.3222, 0.0284), (-0.2469, 0.4985, 0.6627), (-1.0, -0.3794, 0.0284), (-1.0, -0.7302, 0.0284), (0.4961, 0.6725, 0.6627), (0.4961, 0.2119, 0.6627), (0.4961, -0.2487, 0.6627), (0.4961, -0.7093, 0.6627), (-0.178, 0.9258, 0.0284), (-0.2308, 0.09273, 0.0284), (-0.2071, 0.5067, 0.0284), (-0.8766, 0.7739, 1.0), (-1.0, 0.5137, 1.0), (-0.8407, 0.673, 1.0), (-0.9041, 0.7475, 1.0), (-0.9302, 0.7144, 1.0), (-0.9536, 0.6763, 1.0), (-0.9731, 0.6351, 1.0), (-0.9878, 0.5928, 1.0), (-0.9969, 0.5517, 1.0), (-1.0, 0.5137, 0.6627), (-0.8749, 0.7718, 0.6627), (-0.8477, 0.7199, 0.6627), (-0.9969, 0.5516, 0.6627), (-0.9876, 0.5926, 0.6627), (-0.9727, 0.6346, 0.6627), (-0.9529, 0.6754, 0.6627), (-0.9292, 0.7131, 0.6627), (-0.9027, 0.7458, 0.6627), (-1.0, -1.447, 1.0), (-0.9122, -1.66, 1.0), (-0.8758, -1.57, 1.0), (-0.9978, -1.477, 1.0), (-0.9913, -1.51, 1.0), (-0.9808, -1.544, 1.0), (-0.9669, -1.578, 1.0), (-0.9503, -1.609, 1.0), (-0.9317, -1.637, 1.0), (-0.9122, -1.66, 0.6627), (-1.0, -1.447, 0.6627), (-0.8759, -1.578, 0.6627), (-0.9317, -1.637, 0.6627), (-0.9503, -1.609, 0.6627), (-0.9669, -1.578, 0.6627), (-0.9808, -1.544, 0.6627), (-0.9913, -1.51, 0.6627), (-0.9978, -1.477, 0.6627), (-0.6748, -1.897, 1.0), (-0.3796, -2.019, 1.0), (-0.6433, -1.924, 1.0), (-0.6046, -1.95, 1.0), (-0.5608, -1.973, 1.0), (-0.5141, -1.992, 1.0), (-0.4668, -2.007, 1.0), (-0.4212, -2.016, 1.0), (-0.3796, -2.019, 0.6627), (-0.6748, -1.897, 0.6627), (-0.4212, -2.016, 0.6627), (-0.4668, -2.007, 0.6627), (-0.5141, -1.992, 0.6627), (-0.5608, -1.973, 0.6627), (-0.6046, -1.95, 0.6627), (-0.6433, -1.924, 0.6627)], [], [(1, 0, 42, 41), (0, 35, 79, 42), (15, 16, 7, 6), (11, 14, 28, 27), (22, 11, 27, 26), (67, 51, 10, 20), (15, 6, 12, 21), (64, 54, 11, 22), (6, 7, 13, 12), (54, 60, 14, 11), (47, 71, 35, 8), (50, 64, 22, 9), (2, 15, 21, 8), (60, 67, 20, 14), (7, 16, 19, 13), (14, 20, 25, 28), (5, 18, 32, 31), (2, 3, 16, 15), (23, 38, 37, 24), (9, 22, 26, 24), (24, 37, 36, 9), (17, 39, 38, 23), (24, 26, 17, 23), (28, 25, 18, 5), (27, 28, 5, 4), (26, 27, 4, 17), (70, 30, 10, 51), (29, 31, 32, 56), (29, 34, 33, 31), (34, 40, 39, 33), (17, 4, 33, 39), (39, 40, 37, 38), (40, 34, 36, 37), (4, 5, 31, 33), (2, 0, 1, 3), (70, 78, 29, 30), (78, 46, 34, 29), (46, 74, 36, 34), (8, 35, 0, 2), (42, 79, 81, 43), (43, 81, 80, 44), (47, 61, 63, 49), (45, 73, 74, 46), (41, 42, 43, 75), (75, 43, 44, 76), (76, 44, 45, 77), (77, 45, 46, 78), (48, 76, 77, 69), (69, 77, 78, 70), (58, 65, 66, 59), (69, 70, 51, 52), (13, 19, 65, 58), (65, 53, 52, 66), (59, 66, 67, 60), (8, 21, 61, 47), (72, 62, 41, 75), (61, 57, 55, 63), (49, 63, 64, 50), (9, 36, 74, 50), (50, 74, 73, 49), (68, 72, 48, 69), (80, 81, 71, 73), (12, 13, 58, 57), (55, 59, 60, 54), (21, 12, 57, 61), (68, 69, 52, 53), (57, 58, 59, 55), (63, 55, 54, 64), (66, 52, 51, 67), (44, 80, 73, 45), (48, 72, 75, 76), (81, 79, 35, 71), (49, 73, 71, 47), (82, 85, 84), (85, 86, 84), (86, 87, 84), (87, 88, 84), (88, 89, 84), (89, 90, 84), (90, 83, 84), (91, 94, 93), (94, 95, 93), (95, 96, 93), (96, 97, 93), (97, 98, 93), (98, 99, 93), (99, 92, 93), (82, 92, 99, 85), (85, 99, 98, 86), (86, 98, 97, 87), (87, 97, 96, 88), (88, 96, 95, 89), (89, 95, 94, 90), (90, 94, 91, 83), (16, 3, 82, 84, 19), (91, 68, 53, 83), (3, 1, 92, 82), (19, 84, 83, 53, 65), (1, 41, 62, 93, 92), (91, 93, 62, 72, 68), (100, 103, 102), (103, 104, 102), (104, 105, 102), (105, 106, 102), (106, 107, 102), (107, 108, 102), (108, 101, 102), (109, 112, 111), (112, 113, 111), (113, 114, 111), (114, 115, 111), (115, 116, 111), (116, 117, 111), (117, 110, 111), (100, 110, 117, 103), (103, 117, 116, 104), (104, 116, 115, 105), (105, 115, 114, 106), (106, 114, 113, 107), (107, 113, 112, 108), (108, 112, 109, 101), (30, 110, 100, 10), (20, 10, 100, 102, 25), (30, 29, 56, 111, 110), (126, 119, 125, 128), (128, 125, 124, 129), (129, 124, 123, 130), (130, 123, 122, 131), (131, 122, 121, 132), (132, 121, 120, 133), (133, 120, 118, 127), (109, 127, 118, 101), (126, 32, 18, 119), (25, 102, 101, 118, 120, 121, 122, 123, 124, 125, 119, 18), (109, 111, 56, 32, 126, 128, 129, 130, 131, 132, 133, 127)])
me_cube_032.polygons.foreach_set('use_smooth', [True] * 135)
_uv = me_cube_032.uv_layers.new(name='UVMap')
_uv.uv.foreach_set('vector', [0.0, 0.0, 0.0, 0.0, 0.0, 0.0, 0.0, 0.0, 0.0, 0.0, 0.0, 0.0, 0.0, 0.0, 0.0, 0.0, 0.375, 0.375, 0.625, 0.375, 0.625, 0.5, 0.375, 0.5, 0.375, 0.6919, 0.625, 0.6919, 0.625, 0.7197, 0.375, 0.7201, 0.25, 0.6919, 0.375, 0.6919, 0.375, 0.7201, 0.25, 0.7181, 0.75, 0.6702, 0.875, 0.6702, 0.875, 0.6919, 0.75, 0.6919, 0.25, 0.5, 0.375, 0.5, 0.375, 0.5833, 0.25, 0.5833, 0.25, 0.6702, 0.375, 0.6702, 0.375, 0.6919, 0.25, 0.6919, 0.375, 0.5, 0.625, 0.5, 0.625, 0.5833, 0.375, 0.5833, 0.375, 0.6702, 0.625, 0.6702, 0.625, 0.6919, 0.375, 0.6919, 0.375, 0.1449, 0.4359, 0.1449, 0.4359, 0.1667, 0.375, 0.1667, 0.125, 0.6702, 0.25, 0.6702, 0.25, 0.6919, 0.125, 0.6919, 0.125, 0.5, 0.25, 0.5, 0.25, 0.5833, 0.125, 0.5833, 0.625, 0.6702, 0.75, 0.6702, 0.75, 0.6919, 0.625, 0.6919, 0.625, 0.5, 0.75, 0.5, 0.75, 0.5833, 0.625, 0.5833, 0.625, 0.6919, 0.75, 0.6919, 0.75, 0.7214, 0.625, 0.7197, 0.625, 0.75, 0.625, 0.875, 0.5594, 0.875, 0.5594, 0.813, 0.375, 0.25, 0.625, 0.25, 0.625, 0.375, 0.375, 0.375, 0.4122, 0.0, 0.4359, 0.0, 0.4359, 0.0277, 0.375, 0.0277, 0.125, 0.6919, 0.25, 0.6919, 0.25, 0.7181, 0.125, 0.7223, 0.375, 0.0277, 0.4359, 0.0277, 0.4359, 0.05808, 0.375, 0.05808, 0.3992, 0.875, 0.4359, 0.875, 0.4359, 0.9441, 0.4122, 0.9441, 0.125, 0.7223, 0.25, 0.7181, 0.2479, 0.7541, 0.1776, 0.7561, 0.625, 0.7197, 0.75, 0.7214, 0.75, 0.75, 0.625, 0.75, 0.375, 0.7201, 0.625, 0.7197, 0.625, 0.75, 0.375, 0.75, 0.25, 0.7181, 0.375, 0.7201, 0.375, 0.75, 0.2479, 0.7541, 0.5594, 0.0798, 0.5594, 0.05808, 0.625, 0.05808, 0.625, 0.0798, 0.0, 0.0, 0.0, 0.0, 0.0, 0.0, 0.0, 0.0, 0.0, 0.0, 0.0, 0.0, 0.0, 0.0, 0.0, 0.0, 0.0, 0.0, 0.0, 0.0, 0.0, 0.0, 0.0, 0.0, 0.3992, 0.875, 0.375, 0.75, 0.4359, 0.813, 0.4359, 0.875, 0.0, 0.0, 0.0, 0.0, 0.0, 0.0, 0.0, 0.0, 0.0, 0.0, 0.0, 0.0, 0.0, 0.0, 0.0, 0.0, 0.375, 0.75, 0.625, 0.75, 0.5594, 0.813, 0.4359, 0.813, 0.375, 0.25, 0.0, 0.0, 0.0, 0.0, 0.625, 0.25, 0.0, 0.0, 0.0, 0.0, 0.0, 0.0, 0.0, 0.0, 0.0, 0.0, 0.0, 0.0, 0.0, 0.0, 0.0, 0.0, 0.0, 0.0, 0.0, 0.0, 0.0, 0.0, 0.0, 0.0, 0.375, 0.1667, 0.4359, 0.1667, 0.0, 0.0, 0.375, 0.25, 0.0, 0.0, 0.0, 0.0, 0.0, 0.0, 0.0, 0.0, 0.0, 0.0, 0.0, 0.0, 0.0, 0.0, 0.0, 0.0, 0.125, 0.6051, 0.25, 0.6051, 0.25, 0.6485, 0.125, 0.6485, 0.0, 0.0, 0.0, 0.0, 0.0, 0.0, 0.0, 0.0, 0.0, 0.0, 0.0, 0.0, 0.0, 0.0, 0.0, 0.0, 0.0, 0.0, 0.0, 0.0, 0.0, 0.0, 0.0, 0.0, 0.0, 0.0, 0.0, 0.0, 0.0, 0.0, 0.0, 0.0, 0.0, 0.0, 0.0, 0.0, 0.0, 0.0, 0.0, 0.0, 0.0, 0.0, 0.0, 0.0, 0.0, 0.0, 0.0, 0.0, 0.0, 0.0, 0.0, 0.0, 0.0, 0.0, 0.0, 0.0, 0.625, 0.6051, 0.75, 0.6051, 0.75, 0.6485, 0.625, 0.6485, 0.5594, 0.1015, 0.5594, 0.0798, 0.625, 0.0798, 0.625, 0.1015, 0.625, 0.5833, 0.75, 0.5833, 0.75, 0.6051, 0.625, 0.6051, 0.75, 0.6051, 0.875, 0.6051, 0.875, 0.6485, 0.75, 0.6485, 0.625, 0.6485, 0.75, 0.6485, 0.75, 0.6702, 0.625, 0.6702, 0.125, 0.5833, 0.25, 0.5833, 0.25, 0.6051, 0.125, 0.6051, 0.0, 0.0, 0.0, 0.0, 0.0, 0.0, 0.0, 0.0, 0.25, 0.6051, 0.375, 0.6051, 0.375, 0.6485, 0.25, 0.6485, 0.125, 0.6485, 0.25, 0.6485, 0.25, 0.6702, 0.125, 0.6702, 0.375, 0.05808, 0.4359, 0.05808, 0.4359, 0.0798, 0.375, 0.0798, 0.375, 0.0798, 0.4359, 0.0798, 0.4359, 0.1015, 0.375, 0.1015, 0.0, 0.0, 0.0, 0.0, 0.0, 0.0, 0.0, 0.0, 0.0, 0.0, 0.0, 0.0, 0.0, 0.0, 0.0, 0.0, 0.375, 0.5833, 0.625, 0.5833, 0.625, 0.6051, 0.375, 0.6051, 0.375, 0.6485, 0.625, 0.6485, 0.625, 0.6702, 0.375, 0.6702, 0.25, 0.5833, 0.375, 0.5833, 0.375, 0.6051, 0.25, 0.6051, 0.5594, 0.1449, 0.5594, 0.1015, 0.625, 0.1015, 0.625, 0.1449, 0.375, 0.6051, 0.625, 0.6051, 0.625, 0.6485, 0.375, 0.6485, 0.25, 0.6485, 0.375, 0.6485, 0.375, 0.6702, 0.25, 0.6702, 0.75, 0.6485, 0.875, 0.6485, 0.875, 0.6702, 0.75, 0.6702, 0.0, 0.0, 0.0, 0.0, 0.0, 0.0, 0.0, 0.0, 0.0, 0.0, 0.0, 0.0, 0.0, 0.0, 0.0, 0.0, 0.0, 0.0, 0.0, 0.0, 0.0, 0.0, 0.0, 0.0, 0.375, 0.1015, 0.4359, 0.1015, 0.4359, 0.1449, 0.375, 0.1449, 0.625, 0.1729, 0.6249, 0.1714, 0.623, 0.1711, 0.6249, 0.1714, 0.6248, 0.1698, 0.623, 0.1711, 0.6248, 0.1698, 0.625, 0.1682, 0.623, 0.1711, 0.625, 0.1682, 0.625, 0.1667, 0.623, 0.1711, 0.625, 0.1667, 0.625, 0.1667, 0.623, 0.1711, 0.625, 0.1667, 0.625, 0.1667, 0.623, 0.1711, 0.625, 0.1667, 0.625, 0.1667, 0.623, 0.1711, 0.0, 0.0, 0.0, 0.0, 0.0, 0.0, 0.0, 0.0, 0.0, 0.0, 0.0, 0.0, 0.0, 0.0, 0.0, 0.0, 0.0, 0.0, 0.0, 0.0, 0.0, 0.0, 0.0, 0.0, 0.0, 0.0, 0.0, 0.0, 0.0, 0.0, 0.0, 0.0, 0.0, 0.0, 0.0, 0.0, 0.0, 0.0, 0.0, 0.0, 0.0, 0.0, 0.625, 0.1729, 0.5126, 0.1527, 0.5237, 0.156, 0.6249, 0.1714, 0.6249, 0.1714, 0.5237, 0.156, 0.5356, 0.1596, 0.6248, 0.1698, 0.6248, 0.1698, 0.5356, 0.1596, 0.5477, 0.1632, 0.6245, 0.1681, 0.6245, 0.1681, 0.5477, 0.1632, 0.5594, 0.1643, 0.625, 0.1643, 0.625, 0.1643, 0.5594, 0.1643, 0.5594, 0.1617, 0.625, 0.1617, 0.625, 0.1617, 0.5594, 0.1617, 0.5594, 0.1592, 0.625, 0.1592, 0.625, 0.1592, 0.5594, 0.1592, 0.5594, 0.1568, 0.625, 0.1568, 0.75, 0.5, 0.875, 0.5, 0.875, 0.5771, 0.8551, 0.5833, 0.75, 0.5833, 0.5594, 0.1568, 0.5594, 0.1449, 0.625, 0.1449, 0.625, 0.1568, 0.625, 0.25, 0.0, 0.0, 0.5126, 0.1527, 0.625, 0.1729, 0.75, 0.5833, 0.8551, 0.5833, 0.875, 0.5932, 0.875, 0.6051, 0.75, 0.6051, 0.0, 0.0, 0.0, 0.0, 0.0, 0.0, 0.0, 0.0, 0.0, 0.0, 0.0, 0.0, 0.0, 0.0, 0.0, 0.0, 0.0, 0.0, 0.0, 0.0, 0.8749, 0.7185, 0.8747, 0.7165, 0.8595, 0.7222, 0.8747, 0.7165, 0.8739, 0.7185, 0.8595, 0.7222, 0.8739, 0.7185, 0.8726, 0.7223, 0.8595, 0.7222, 0.8726, 0.7223, 0.8709, 0.7223, 0.8595, 0.7222, 0.8709, 0.7223, 0.8696, 0.725, 0.8595, 0.7222, 0.8696, 0.725, 0.8667, 0.7264, 0.8595, 0.7222, 0.8667, 0.7264, 0.864, 0.7277, 0.8595, 0.7222, 0.0, 0.0, 0.0, 0.0, 0.0, 0.0, 0.0, 0.0, 0.0, 0.0, 0.0, 0.0, 0.0, 0.0, 0.0, 0.0, 0.0, 0.0, 0.0, 0.0, 0.0, 0.0, 0.0, 0.0, 0.0, 0.0, 0.0, 0.0, 0.0, 0.0, 0.0, 0.0, 0.0, 0.0, 0.0, 0.0, 0.0, 0.0, 0.0, 0.0, 0.0, 0.0, 0.625, 0.03539, 0.5594, 0.03539, 0.5594, 0.03354, 0.625, 0.03354, 0.625, 0.03354, 0.5594, 0.03354, 0.5594, 0.03152, 0.625, 0.03152, 0.625, 0.03152, 0.5594, 0.03152, 0.5594, 0.02941, 0.625, 0.02941, 0.625, 0.02941, 0.5594, 0.02941, 0.5594, 0.02649, 0.625, 0.02649, 0.625, 0.02649, 0.5594, 0.02649, 0.5594, 0.025, 0.625, 0.025, 0.625, 0.025, 0.5594, 0.025, 0.5594, 0.02357, 0.625, 0.02357, 0.625, 0.02357, 0.5594, 0.02357, 0.5594, 0.02226, 0.625, 0.02226, 0.5594, 0.05808, 0.5594, 0.03539, 0.625, 0.03539, 0.625, 0.05808, 0.75, 0.6919, 0.875, 0.6919, 0.8749, 0.7185, 0.8595, 0.7222, 0.75, 0.7214, 0.0, 0.0, 0.0, 0.0, 0.0, 0.0, 0.0, 0.0, 0.0, 0.0, 0.5594, 0.9225, 0.625, 0.9225, 0.625, 0.9276, 0.5594, 0.9276, 0.5594, 0.9276, 0.625, 0.9276, 0.625, 0.9333, 0.5594, 0.9333, 0.5594, 0.9333, 0.625, 0.9333, 0.625, 0.9441, 0.5594, 0.9441, 0.5594, 0.0, 0.625, 0.0, 0.625, 0.001682, 0.5594, 0.001682, 0.5594, 0.001682, 0.625, 0.001682, 0.625, 0.003755, 0.5594, 0.003755, 0.5594, 0.003755, 0.625, 0.003755, 0.625, 0.00575, 0.5594, 0.00575, 0.5594, 0.00575, 0.625, 0.00575, 0.625, 0.007568, 0.5594, 0.007568, 0.5594, 0.02226, 0.5594, 0.007568, 0.625, 0.007568, 0.625, 0.02226, 0.5594, 0.9225, 0.5594, 0.875, 0.625, 0.875, 0.625, 0.9225, 0.75, 0.7214, 0.8595, 0.7222, 0.864, 0.7277, 0.8343, 0.7424, 0.8304, 0.7441, 0.8256, 0.7457, 0.8201, 0.7472, 0.8143, 0.7483, 0.8083, 0.7493, 0.8026, 0.7498, 0.7975, 0.75, 0.75, 0.75, 0.0, 0.0, 0.0, 0.0, 0.0, 0.0, 0.0, 0.0, 0.0, 0.0, 0.0, 0.0, 0.0, 0.0, 0.0, 0.0, 0.0, 0.0, 0.0, 0.0, 0.0, 0.0, 0.0, 0.0])
me_cube_032.update()
me_cube_029 = bpy.data.meshes.new('Cube.029')
me_cube_029.from_pydata([(1.0, -1.0, -1.0), (1.0, -1.0, 1.0), (1.0, 1.0, -1.0), (1.0, 1.0, 1.0), (1.0, -0.2235, -1.0), (1.0, -0.2235, 1.0), (-0.09943, -1.0, -0.5989), (0.3711, -1.0, -1.0), (-0.0834, -1.0, -0.7027), (-0.0364, -1.0, -0.7995), (0.03837, -1.0, -0.8825), (0.1358, -1.0, -0.9463), (0.2493, -1.0, -0.9863), (0.3711, -1.0, 1.0), (-0.09943, -1.0, 0.5989), (0.2493, -1.0, 0.9863), (0.1358, -1.0, 0.9463), (0.03837, -1.0, 0.8825), (-0.0364, -1.0, 0.7995), (-0.0834, -1.0, 0.7027), (-0.5377, 1.0, -1.0), (-1.0, 1.0, -0.5989), (-0.6573, 1.0, -0.9863), (-0.7688, 1.0, -0.9463), (-0.8646, 1.0, -0.8825), (-0.9381, 1.0, -0.7995), (-0.9842, 1.0, -0.7027), (-1.0, 1.0, 0.5989), (-0.5377, 1.0, 1.0), (-0.9842, 1.0, 0.7027), (-0.9381, 1.0, 0.7995), (-0.8646, 1.0, 0.8825), (-0.7688, 1.0, 0.9463), (-0.6573, 1.0, 0.9863), (-1.0, -0.2235, -0.5989), (-0.5352, -0.2235, -1.0), (-0.9842, -0.2235, -0.7027), (-0.9377, -0.2235, -0.7995), (-0.8639, -0.2235, -0.8825), (-0.7676, -0.2235, -0.9463), (-0.6555, -0.2235, -0.9863), (-1.0, -0.2235, 0.5989), (-0.5352, -0.2235, 1.0), (-0.9842, -0.2235, 0.7027), (-0.9377, -0.2235, 0.7995), (-0.8639, -0.2235, 0.8825), (-0.7676, -0.2235, 0.9463), (-0.6555, -0.2235, 0.9863)], [], [(35, 7, 12, 40), (40, 12, 11, 39), (39, 11, 10, 38), (38, 10, 9, 37), (37, 9, 8, 36), (36, 8, 6, 34), (42, 28, 33, 47), (47, 33, 32, 46), (46, 32, 31, 45), (45, 31, 30, 44), (44, 30, 29, 43), (43, 29, 27, 41), (20, 35, 40, 22), (22, 40, 39, 23), (23, 39, 38, 24), (24, 38, 37, 25), (25, 37, 36, 26), (26, 36, 34, 21), (13, 42, 47, 15), (15, 47, 46, 16), (16, 46, 45, 17), (17, 45, 44, 18), (18, 44, 43, 19), (19, 43, 41, 14), (6, 14, 41, 34), (35, 4, 0, 7), (5, 42, 13, 1), (20, 2, 4, 35), (34, 41, 27, 21), (3, 28, 42, 5)])
_uv = me_cube_029.uv_layers.new(name='UVMap')
_uv.uv.foreach_set('vector', [0.1831, 0.6529, 0.232, 0.75, 0.2043, 0.75, 0.1681, 0.6529, 0.1681, 0.6529, 0.2043, 0.75, 0.1785, 0.75, 0.154, 0.6529, 0.154, 0.6529, 0.1785, 0.75, 0.125, 0.75, 0.125, 0.6571, 0.375, 0.09286, 0.375, 0.0, 0.4001, -0.003897, 0.4001, 0.09514, 0.4001, 0.09514, 0.4001, -0.003897, 0.4122, -0.0009911, 0.4122, 0.09658, 0.4122, 0.09658, 0.4122, -0.0009911, 0.4251, 0.0, 0.4251, 0.09707, 0.8169, 0.6529, 0.8172, 0.5, 0.8322, 0.5, 0.8319, 0.6529, 0.8319, 0.6529, 0.8322, 0.5, 0.8461, 0.5, 0.846, 0.6529, 0.846, 0.6529, 0.8461, 0.5, 0.875, 0.5, 0.875, 0.6571, 0.625, 0.09286, 0.6177, 0.2585, 0.5999, 0.2526, 0.5999, 0.09514, 0.5999, 0.09514, 0.5999, 0.2526, 0.5878, 0.2507, 0.5878, 0.09658, 0.5878, 0.09658, 0.5878, 0.2507, 0.5749, 0.25, 0.5749, 0.09707, 0.1828, 0.5, 0.1831, 0.6529, 0.1681, 0.6529, 0.1678, 0.5, 0.1678, 0.5, 0.1681, 0.6529, 0.154, 0.6529, 0.1539, 0.5, 0.1539, 0.5, 0.154, 0.6529, 0.125, 0.6571, 0.125, 0.5, 0.3823, 0.2585, 0.375, 0.09286, 0.4001, 0.09514, 0.4001, 0.2526, 0.4001, 0.2526, 0.4001, 0.09514, 0.4122, 0.09658, 0.4122, 0.2507, 0.4122, 0.2507, 0.4122, 0.09658, 0.4251, 0.09707, 0.4251, 0.25, 0.768, 0.75, 0.8169, 0.6529, 0.8319, 0.6529, 0.7957, 0.75, 0.7957, 0.75, 0.8319, 0.6529, 0.846, 0.6529, 0.8215, 0.75, 0.8215, 0.75, 0.846, 0.6529, 0.875, 0.6571, 0.875, 0.75, 0.625, 0.0, 0.625, 0.09286, 0.5999, 0.09514, 0.5999, -0.003897, 0.5999, -0.003897, 0.5999, 0.09514, 0.5878, 0.09658, 0.5878, -0.0009911, 0.5878, -0.0009911, 0.5878, 0.09658, 0.5749, 0.09707, 0.5749, 0.0, 0.4251, 0.0, 0.5749, 0.0, 0.5749, 0.09707, 0.4251, 0.09707, 0.1831, 0.6529, 0.375, 0.6529, 0.375, 0.75, 0.232, 0.75, 0.625, 0.6529, 0.8169, 0.6529, 0.768, 0.75, 0.625, 0.75, 0.1828, 0.5, 0.375, 0.5, 0.375, 0.6529, 0.1831, 0.6529, 0.4251, 0.09707, 0.5749, 0.09707, 0.5749, 0.25, 0.4251, 0.25, 0.625, 0.5, 0.8172, 0.5, 0.8169, 0.6529, 0.625, 0.6529])
me_cube_029.update()

# ---- objects
ob_cube = bpy.data.objects.new('Cube', me_cube)
ob_cube_001 = bpy.data.objects.new('Cube.001', me_cube_001)
ob_cube_004 = bpy.data.objects.new('Cube.004', me_cube_004)
ob_cube_005 = bpy.data.objects.new('Cube.005', me_cube_005)
ob_cube_002 = bpy.data.objects.new('Cube.002', me_cube_002)
ob_cube_003 = bpy.data.objects.new('Cube.003', me_cube_003)
ob_cube_006 = bpy.data.objects.new('Cube.006', me_cube_006)
ob_cutter = bpy.data.objects.new('Cutter', me_cutter_002)
ob_cutter_001 = bpy.data.objects.new('Cutter.001', me_cutter_004)
ob_cube_007 = bpy.data.objects.new('Cube.007', me_cube_007)
ob_cube_008 = bpy.data.objects.new('Cube.008', me_cube_008)
ob_drone_leg_holder = bpy.data.objects.new('Drone Leg Holder', me_cube_032)
ob_dune_part = bpy.data.objects.new('Dune part', me_cube_029)

# ---- transforms, parenting, visibility, modifiers, constraints
ob_cube.location = (0.0, 0.0, 0.0)
_m = ob_cube.modifiers.new('Hops_Mirror', 'MIRROR')
_m.use_clip = True
_m = ob_cube.modifiers.new('Smooth by Angle', 'NODES')
_m.node_group = ng_smooth_by_angle
_m.use_pin_to_last = True
_m.show_group_selector = False
ob_cube_001.location = (0.0, 0.0, 0.0)
ob_cube_001.scale = (0.2817, 3.305, 3.305)
_m = ob_cube_001.modifiers.new('Boolean', 'BOOLEAN')
_m.object = ob_cube_002
_m.solver = 'FAST'
_m = ob_cube_001.modifiers.new('Boolean.001', 'BOOLEAN')
_m.object = ob_cube_003
_m.solver = 'FAST'
_m = ob_cube_001.modifiers.new('Boolean.002', 'BOOLEAN')
_m.object = ob_cube_007
_m.solver = 'FAST'
_m = ob_cube_001.modifiers.new('Smooth by Angle', 'NODES')
_m.node_group = ng_smooth_by_angle
_m.use_pin_to_last = True
_m.show_group_selector = False
ob_cube_004.location = (0.5326, -2.561, -0.5256)
_m = ob_cube_004.modifiers.new('Hops_Mirror', 'MIRROR')
_m.use_clip = True
_m.mirror_object = ob_cube_001
_m = ob_cube_004.modifiers.new('Smooth by Angle', 'NODES')
_m.node_group = ng_smooth_by_angle
_m.use_pin_to_last = True
_m.show_group_selector = False
ob_cube_005.location = (0.0, 0.0, 0.0)
ob_cube_005.scale = (1.048, 1.048, 1.048)
_m = ob_cube_005.modifiers.new('Solidify', 'SOLIDIFY')
_m.thickness = -0.05
_m.use_even_offset = True
_m = ob_cube_005.modifiers.new('Boolean', 'BOOLEAN')
_m.object = ob_cube_006
_m.solver = 'FAST'
_m = ob_cube_005.modifiers.new('Hops_Mirror', 'MIRROR')
_m.use_clip = True
_m = ob_cube_005.modifiers.new('Smooth by Angle', 'NODES')
_m.node_group = ng_smooth_by_angle
_m.use_pin_to_last = True
_m.show_group_selector = False
ob_cube_002.location = (0.0, -0.5226, 4.606)
ob_cube_002.rotation_euler = (0.1545, -0.0, 0.0)
ob_cube_002.scale = (0.42, 3.961, 3.305)
ob_cube_002.hide_render = True
ob_cube_002.visible_camera = False
ob_cube_002.visible_diffuse = False
ob_cube_002.visible_glossy = False
ob_cube_002.visible_transmission = False
ob_cube_002.visible_volume_scatter = False
ob_cube_002.visible_shadow = False
ob_cube_002.display_type = 'WIRE'
_m = ob_cube_002.modifiers.new('Smooth by Angle', 'NODES')
_m.node_group = ng_smooth_by_angle
_m.use_pin_to_last = True
_m.show_group_selector = False
ob_cube_003.location = (0.0, -0.5226, -4.859)
ob_cube_003.scale = (0.42, 3.961, 3.305)
ob_cube_003.hide_render = True
ob_cube_003.visible_camera = False
ob_cube_003.visible_diffuse = False
ob_cube_003.visible_glossy = False
ob_cube_003.visible_transmission = False
ob_cube_003.visible_volume_scatter = False
ob_cube_003.visible_shadow = False
ob_cube_003.display_type = 'WIRE'
_m = ob_cube_003.modifiers.new('Smooth by Angle', 'NODES')
_m.node_group = ng_smooth_by_angle
_m.use_pin_to_last = True
_m.show_group_selector = False
ob_cube_006.location = (0.0, -3.663, 0.0)
ob_cube_006.hide_render = True
ob_cube_006.visible_camera = False
ob_cube_006.visible_diffuse = False
ob_cube_006.visible_glossy = False
ob_cube_006.visible_transmission = False
ob_cube_006.visible_volume_scatter = False
ob_cube_006.visible_shadow = False
ob_cube_006.display_type = 'WIRE'
_m = ob_cube_006.modifiers.new('Smooth by Angle', 'NODES')
_m.node_group = ng_smooth_by_angle
_m.use_pin_to_last = True
_m.show_group_selector = False
ob_cutter.parent = ob_drone_leg_holder
ob_cutter.matrix_parent_inverse = Matrix(((1.0, -0.0, 0.0, -7.453), (-0.0, 1.0, -0.0, -2.439), (0.0, -0.0, 1.0, 0.8025), (-0.0, 0.0, -0.0, 1.0)))
ob_cutter.location = (6.29, 0.4136, -0.335)
ob_cutter.rotation_euler = (1.571, -0.0, 0.0)
ob_cutter.hide_render = True
ob_cutter.visible_camera = False
ob_cutter.visible_diffuse = False
ob_cutter.visible_glossy = False
ob_cutter.visible_transmission = False
ob_cutter.visible_volume_scatter = False
ob_cutter.visible_shadow = False
ob_cutter.display_type = 'WIRE'
_m = ob_cutter.modifiers.new('Smooth by Angle', 'NODES')
_m.node_group = ng_smooth_by_angle
_m.use_pin_to_last = True
_m.show_group_selector = False
ob_cutter_001.parent = ob_drone_leg_holder
ob_cutter_001.matrix_parent_inverse = Matrix(((1.0, -0.0, 0.0, -7.453), (-0.0, 1.0, -0.0, -2.439), (0.0, -0.0, 1.0, 0.8025), (-0.0, 0.0, -0.0, 1.0)))
ob_cutter_001.location = (6.988, 2.004, -0.457)
ob_cutter_001.rotation_euler = (1.571, -0.0, 0.0)
ob_cutter_001.scale = (3.208, 1.059, 1.44)
ob_cutter_001.hide_render = True
ob_cutter_001.visible_camera = False
ob_cutter_001.visible_diffuse = False
ob_cutter_001.visible_glossy = False
ob_cutter_001.visible_transmission = False
ob_cutter_001.visible_volume_scatter = False
ob_cutter_001.visible_shadow = False
ob_cutter_001.display_type = 'WIRE'
_m = ob_cutter_001.modifiers.new('Smooth by Angle', 'NODES')
_m.node_group = ng_smooth_by_angle
_m.use_pin_to_last = True
_m.show_group_selector = False
ob_cube_007.location = (0.0, -4.115, 0.0)
ob_cube_007.scale = (0.2059, 1.0, 0.7925)
ob_cube_007.hide_render = True
ob_cube_007.visible_camera = False
ob_cube_007.visible_diffuse = False
ob_cube_007.visible_glossy = False
ob_cube_007.visible_transmission = False
ob_cube_007.visible_volume_scatter = False
ob_cube_007.visible_shadow = False
ob_cube_007.display_type = 'WIRE'
_m = ob_cube_007.modifiers.new('Boolean', 'BOOLEAN')
_m.object = ob_cube_008
_m.solver = 'FAST'
_m = ob_cube_007.modifiers.new('Smooth by Angle', 'NODES')
_m.node_group = ng_smooth_by_angle
_m.use_pin_to_last = True
_m.show_group_selector = False
ob_cube_008.location = (0.3034, -3.495, 0.0)
ob_cube_008.scale = (0.2221, 1.0, 1.0)
ob_cube_008.hide_render = True
ob_cube_008.visible_camera = False
ob_cube_008.visible_diffuse = False
ob_cube_008.visible_glossy = False
ob_cube_008.visible_transmission = False
ob_cube_008.visible_volume_scatter = False
ob_cube_008.visible_shadow = False
ob_cube_008.display_type = 'WIRE'
_m = ob_cube_008.modifiers.new('Mirror', 'MIRROR')
_m.mirror_object = ob_cube_007
_m = ob_cube_008.modifiers.new('Smooth by Angle', 'NODES')
_m.node_group = ng_smooth_by_angle
_m.use_pin_to_last = True
_m.show_group_selector = False
ob_drone_leg_holder.location = (7.453, 2.439, -0.8025)
_m = ob_drone_leg_holder.modifiers.new('Smooth by Angle', 'NODES')
_m.node_group = ng_smooth_by_angle
_m.use_pin_to_last = True
_m.show_group_selector = False
ob_dune_part.location = (4.163, 1.529, -0.2138)
ob_dune_part.scale = (1.0, 2.342, 1.0)
_m = ob_dune_part.modifiers.new('Solidify', 'SOLIDIFY')
_m.solidify_mode = 'NON_MANIFOLD'
_m.thickness = -0.168
_m.use_even_offset = True
_m.use_quality_normals = True
_m.nonmanifold_thickness_mode = 'FIXED'
_m.nonmanifold_boundary_mode = 'FLAT'

# ---- collection membership
col_collection.objects.link(ob_cube)
col_collection.objects.link(ob_cube_001)
col_collection.objects.link(ob_cube_004)
col_collection.objects.link(ob_cube_005)
col_cutters.objects.link(ob_cube_002)
col_cutters.objects.link(ob_cube_003)
col_cutters.objects.link(ob_cube_006)
col_cutters.objects.link(ob_cutter)
col_cutters.objects.link(ob_cutter_001)
col_cutters.objects.link(ob_cube_007)
col_cutters.objects.link(ob_cube_008)
col_tests.objects.link(ob_drone_leg_holder)
col_tests.objects.link(ob_dune_part)

# ---- scene / render settings (as saved in the file)
scene.frame_start = 1; scene.frame_end = 250; scene.frame_set(1)
scene.render.engine = 'CYCLES'
scene.render.image_settings.file_format = 'TIFF'
scene.render.image_settings.color_depth = '16'
scene.render.resolution_x = 2560
scene.render.resolution_y = 1440
scene.render.film_transparent = True
scene.render.bake_bias = 0.0
scene.render.bake_samples = 0
scene.render.use_stamp_note = True
scene.cycles.samples = 256
scene.cycles.sampling_pattern = 'TABULATED_SOBOL'
scene.eevee.use_volume_custom_range = False
bpy.context.view_layer.update()

# ---- added for rendering (the .blend has no active camera and no usable light): camera, sun
cam_auto = bpy.data.cameras.new('AutoCamera')
cam_auto.lens = 50.0
cam_auto.sensor_width = 36.0
cam_auto.clip_end = 1000.0
ob_auto_camera = bpy.data.objects.new('AutoCamera', cam_auto)
scene.collection.objects.link(ob_auto_camera)
ob_auto_camera.location = (15.5256, -13.6462, 9.26899)
ob_auto_camera.rotation_euler = (1.09748, -7.21219e-08, 0.694738)
scene.camera = ob_auto_camera
light_auto_sun = bpy.data.lights.new('AutoSun', 'SUN')
light_auto_sun.energy = 3.0
light_auto_sun.angle = 0.0523599
ob_auto_sun = bpy.data.objects.new('AutoSun', light_auto_sun)
scene.collection.objects.link(ob_auto_sun)
ob_auto_sun.rotation_euler = (0.872665, 0.174533, 0.523599)
bpy.context.view_layer.update()

